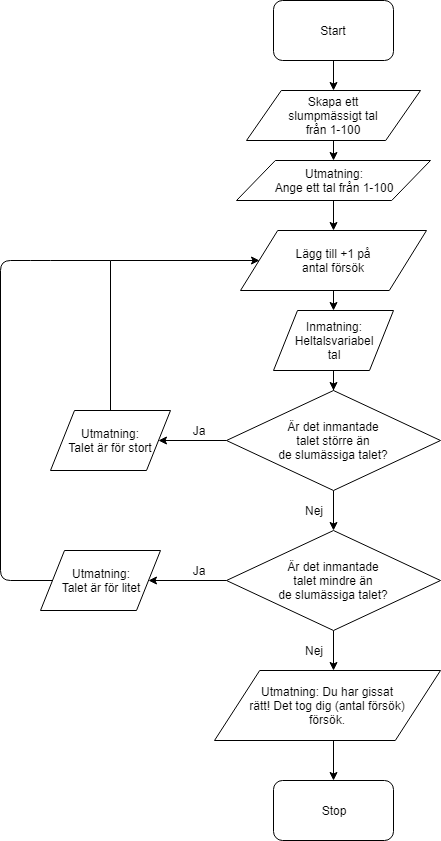

The diagram above was exported from draw.io. Its source (the exported page's mxGraphModel, read from the mxfile embedded in the PNG):
<mxGraphModel dx="1408" dy="780" grid="1" gridSize="10" guides="1" tooltips="1" connect="1" arrows="1" fold="1" page="1" pageScale="1" pageWidth="827" pageHeight="1169" background="none" math="0" shadow="0">
  <root>
    <mxCell id="0" />
    <mxCell id="1" parent="0" />
    <mxCell id="y2efRldpVFYI-CtNNDrj-16" style="edgeStyle=orthogonalEdgeStyle;rounded=0;orthogonalLoop=1;jettySize=auto;html=1;exitX=0.5;exitY=1;exitDx=0;exitDy=0;entryX=0.5;entryY=0;entryDx=0;entryDy=0;" parent="1" source="y2efRldpVFYI-CtNNDrj-5" target="y2efRldpVFYI-CtNNDrj-15" edge="1">
      <mxGeometry relative="1" as="geometry" />
    </mxCell>
    <mxCell id="y2efRldpVFYI-CtNNDrj-5" value="Start" style="rounded=1;whiteSpace=wrap;html=1;" parent="1" vertex="1">
      <mxGeometry x="353" y="60" width="120" height="60" as="geometry" />
    </mxCell>
    <mxCell id="y2efRldpVFYI-CtNNDrj-54" style="edgeStyle=orthogonalEdgeStyle;rounded=0;orthogonalLoop=1;jettySize=auto;html=1;exitX=0.5;exitY=1;exitDx=0;exitDy=0;entryX=0.5;entryY=0;entryDx=0;entryDy=0;" parent="1" source="y2efRldpVFYI-CtNNDrj-6" target="y2efRldpVFYI-CtNNDrj-53" edge="1">
      <mxGeometry relative="1" as="geometry" />
    </mxCell>
    <mxCell id="y2efRldpVFYI-CtNNDrj-6" value="Utmatning:&lt;br&gt;Ange ett tal från 1-100" style="shape=parallelogram;perimeter=parallelogramPerimeter;whiteSpace=wrap;html=1;" parent="1" vertex="1">
      <mxGeometry x="316" y="220" width="194" height="40" as="geometry" />
    </mxCell>
    <mxCell id="y2efRldpVFYI-CtNNDrj-13" style="edgeStyle=orthogonalEdgeStyle;rounded=0;orthogonalLoop=1;jettySize=auto;html=1;exitX=0.5;exitY=1;exitDx=0;exitDy=0;" parent="1" source="y2efRldpVFYI-CtNNDrj-9" target="y2efRldpVFYI-CtNNDrj-14" edge="1">
      <mxGeometry relative="1" as="geometry">
        <mxPoint x="413" y="460" as="targetPoint" />
      </mxGeometry>
    </mxCell>
    <mxCell id="y2efRldpVFYI-CtNNDrj-9" value="Inmatning:&lt;br&gt;Heltalsvariabel&lt;br&gt;tal" style="shape=parallelogram;perimeter=parallelogramPerimeter;whiteSpace=wrap;html=1;" parent="1" vertex="1">
      <mxGeometry x="353" y="370" width="120" height="60" as="geometry" />
    </mxCell>
    <mxCell id="y2efRldpVFYI-CtNNDrj-19" style="edgeStyle=orthogonalEdgeStyle;rounded=0;orthogonalLoop=1;jettySize=auto;html=1;entryX=1;entryY=0.5;entryDx=0;entryDy=0;" parent="1" source="y2efRldpVFYI-CtNNDrj-14" target="y2efRldpVFYI-CtNNDrj-18" edge="1">
      <mxGeometry relative="1" as="geometry" />
    </mxCell>
    <mxCell id="y2efRldpVFYI-CtNNDrj-42" style="edgeStyle=orthogonalEdgeStyle;rounded=0;orthogonalLoop=1;jettySize=auto;html=1;exitX=0.5;exitY=1;exitDx=0;exitDy=0;entryX=0.5;entryY=0;entryDx=0;entryDy=0;" parent="1" source="y2efRldpVFYI-CtNNDrj-14" target="y2efRldpVFYI-CtNNDrj-30" edge="1">
      <mxGeometry relative="1" as="geometry" />
    </mxCell>
    <mxCell id="y2efRldpVFYI-CtNNDrj-14" value="Är det inmantade&lt;br&gt;talet större än&lt;br&gt;de slumässiga talet?" style="rhombus;whiteSpace=wrap;html=1;" parent="1" vertex="1">
      <mxGeometry x="306" y="450" width="214" height="100" as="geometry" />
    </mxCell>
    <mxCell id="y2efRldpVFYI-CtNNDrj-17" style="edgeStyle=orthogonalEdgeStyle;rounded=0;orthogonalLoop=1;jettySize=auto;html=1;exitX=0.5;exitY=1;exitDx=0;exitDy=0;entryX=0.5;entryY=0;entryDx=0;entryDy=0;" parent="1" source="y2efRldpVFYI-CtNNDrj-15" target="y2efRldpVFYI-CtNNDrj-6" edge="1">
      <mxGeometry relative="1" as="geometry" />
    </mxCell>
    <mxCell id="y2efRldpVFYI-CtNNDrj-15" value="Skapa ett&lt;br&gt;slumpmässigt tal&lt;br&gt;från 1-100" style="shape=parallelogram;perimeter=parallelogramPerimeter;whiteSpace=wrap;html=1;" parent="1" vertex="1">
      <mxGeometry x="326" y="150" width="174" height="50" as="geometry" />
    </mxCell>
    <mxCell id="y2efRldpVFYI-CtNNDrj-56" style="edgeStyle=orthogonalEdgeStyle;rounded=0;orthogonalLoop=1;jettySize=auto;html=1;exitX=0.5;exitY=0;exitDx=0;exitDy=0;entryX=0;entryY=0.5;entryDx=0;entryDy=0;" parent="1" source="y2efRldpVFYI-CtNNDrj-18" target="y2efRldpVFYI-CtNNDrj-53" edge="1">
      <mxGeometry relative="1" as="geometry">
        <Array as="points">
          <mxPoint x="190" y="320" />
        </Array>
      </mxGeometry>
    </mxCell>
    <mxCell id="y2efRldpVFYI-CtNNDrj-18" value="Utmatning:&lt;br&gt;Talet är för stort" style="shape=parallelogram;perimeter=parallelogramPerimeter;whiteSpace=wrap;html=1;" parent="1" vertex="1">
      <mxGeometry x="130" y="470" width="120" height="60" as="geometry" />
    </mxCell>
    <mxCell id="y2efRldpVFYI-CtNNDrj-20" value="Ja" style="text;html=1;strokeColor=none;fillColor=none;align=center;verticalAlign=middle;whiteSpace=wrap;rounded=0;" parent="1" vertex="1">
      <mxGeometry x="258" y="480" width="40" height="20" as="geometry" />
    </mxCell>
    <mxCell id="y2efRldpVFYI-CtNNDrj-31" style="edgeStyle=orthogonalEdgeStyle;rounded=0;orthogonalLoop=1;jettySize=auto;html=1;" parent="1" source="y2efRldpVFYI-CtNNDrj-30" target="y2efRldpVFYI-CtNNDrj-32" edge="1">
      <mxGeometry relative="1" as="geometry">
        <mxPoint x="240" y="640" as="targetPoint" />
      </mxGeometry>
    </mxCell>
    <mxCell id="y2efRldpVFYI-CtNNDrj-46" style="edgeStyle=orthogonalEdgeStyle;rounded=0;orthogonalLoop=1;jettySize=auto;html=1;exitX=0.5;exitY=1;exitDx=0;exitDy=0;entryX=0.5;entryY=0;entryDx=0;entryDy=0;" parent="1" source="y2efRldpVFYI-CtNNDrj-30" edge="1">
      <mxGeometry relative="1" as="geometry">
        <mxPoint x="413" y="730" as="targetPoint" />
      </mxGeometry>
    </mxCell>
    <mxCell id="y2efRldpVFYI-CtNNDrj-30" value="Är det inmantade&lt;br&gt;talet mindre än&lt;br&gt;de slumässiga talet?" style="rhombus;whiteSpace=wrap;html=1;" parent="1" vertex="1">
      <mxGeometry x="306" y="590" width="214" height="100" as="geometry" />
    </mxCell>
    <mxCell id="y2efRldpVFYI-CtNNDrj-32" value="Utmatning:&lt;br&gt;Talet är för litet" style="shape=parallelogram;perimeter=parallelogramPerimeter;whiteSpace=wrap;html=1;" parent="1" vertex="1">
      <mxGeometry x="120" y="610" width="120" height="60" as="geometry" />
    </mxCell>
    <mxCell id="y2efRldpVFYI-CtNNDrj-33" value="Ja" style="text;html=1;strokeColor=none;fillColor=none;align=center;verticalAlign=middle;whiteSpace=wrap;rounded=0;" parent="1" vertex="1">
      <mxGeometry x="258" y="620" width="40" height="20" as="geometry" />
    </mxCell>
    <mxCell id="y2efRldpVFYI-CtNNDrj-34" value="Nej" style="text;html=1;strokeColor=none;fillColor=none;align=center;verticalAlign=middle;whiteSpace=wrap;rounded=0;" parent="1" vertex="1">
      <mxGeometry x="373" y="560" width="40" height="20" as="geometry" />
    </mxCell>
    <mxCell id="y2efRldpVFYI-CtNNDrj-52" style="edgeStyle=orthogonalEdgeStyle;rounded=0;orthogonalLoop=1;jettySize=auto;html=1;exitX=0.5;exitY=1;exitDx=0;exitDy=0;entryX=0.5;entryY=0;entryDx=0;entryDy=0;" parent="1" target="y2efRldpVFYI-CtNNDrj-51" edge="1">
      <mxGeometry relative="1" as="geometry">
        <mxPoint x="413" y="800" as="sourcePoint" />
      </mxGeometry>
    </mxCell>
    <mxCell id="y2efRldpVFYI-CtNNDrj-43" value="Utmatning: Du har gissat&lt;br&gt;rätt! Det tog dig (antal försök)&lt;br&gt;försök." style="shape=parallelogram;perimeter=parallelogramPerimeter;whiteSpace=wrap;html=1;" parent="1" vertex="1">
      <mxGeometry x="294" y="730" width="226" height="70" as="geometry" />
    </mxCell>
    <mxCell id="y2efRldpVFYI-CtNNDrj-44" value="Nej" style="text;html=1;strokeColor=none;fillColor=none;align=center;verticalAlign=middle;whiteSpace=wrap;rounded=0;" parent="1" vertex="1">
      <mxGeometry x="373" y="700" width="40" height="20" as="geometry" />
    </mxCell>
    <mxCell id="y2efRldpVFYI-CtNNDrj-51" value="Stop" style="rounded=1;whiteSpace=wrap;html=1;" parent="1" vertex="1">
      <mxGeometry x="353" y="840" width="120" height="60" as="geometry" />
    </mxCell>
    <mxCell id="y2efRldpVFYI-CtNNDrj-55" style="edgeStyle=orthogonalEdgeStyle;rounded=0;orthogonalLoop=1;jettySize=auto;html=1;exitX=0.5;exitY=1;exitDx=0;exitDy=0;entryX=0.5;entryY=0;entryDx=0;entryDy=0;" parent="1" source="y2efRldpVFYI-CtNNDrj-53" target="y2efRldpVFYI-CtNNDrj-9" edge="1">
      <mxGeometry relative="1" as="geometry" />
    </mxCell>
    <mxCell id="y2efRldpVFYI-CtNNDrj-53" value="Lägg till +1 på&lt;br&gt;antal försök" style="shape=parallelogram;perimeter=parallelogramPerimeter;whiteSpace=wrap;html=1;" parent="1" vertex="1">
      <mxGeometry x="320" y="290" width="186" height="60" as="geometry" />
    </mxCell>
    <mxCell id="y2efRldpVFYI-CtNNDrj-58" value="" style="endArrow=none;html=1;exitX=0;exitY=0.5;exitDx=0;exitDy=0;" parent="1" source="y2efRldpVFYI-CtNNDrj-32" edge="1">
      <mxGeometry width="50" height="50" relative="1" as="geometry">
        <mxPoint x="80" y="640" as="sourcePoint" />
        <mxPoint x="190" y="320" as="targetPoint" />
        <Array as="points">
          <mxPoint x="80" y="640" />
          <mxPoint x="80" y="320" />
          <mxPoint x="120" y="320" />
        </Array>
      </mxGeometry>
    </mxCell>
  </root>
</mxGraphModel>